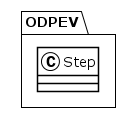

The diagram above was rendered by PlantUML. Its source (embedded in the PNG):
@startuml
!theme plain
package ODPEV {
class Step {
}
}
@enduml